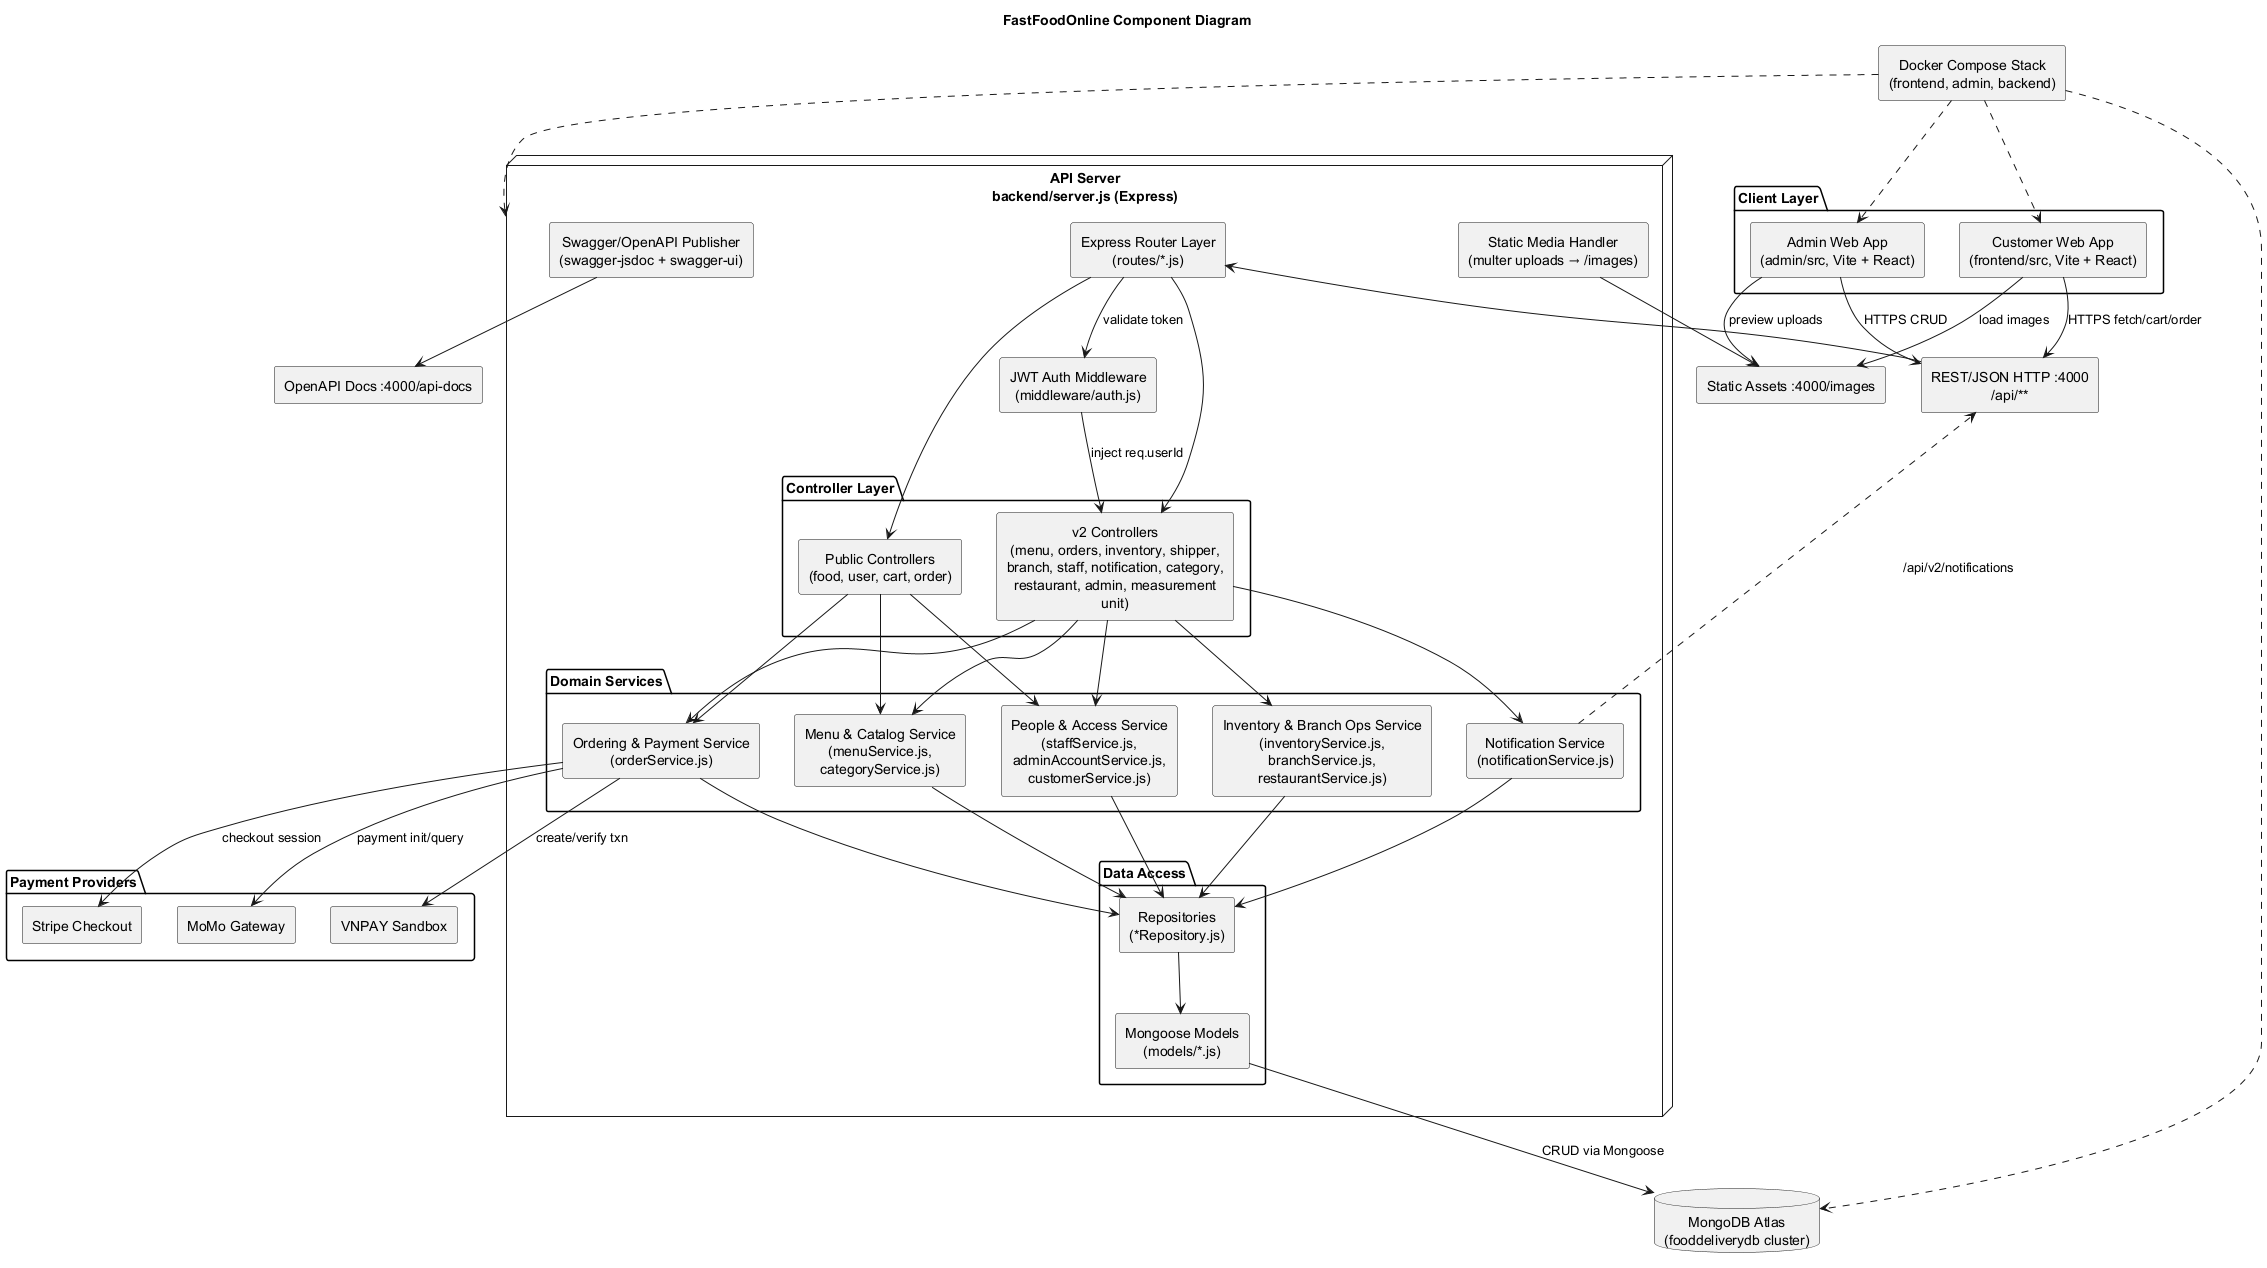

The diagram above was rendered by PlantUML. Its source (embedded in the PNG):
@startuml
skinparam componentStyle rectangle
skinparam shadowing false
skinparam wrapWidth 220
skinparam defaultTextAlignment center

title FastFoodOnline Component Diagram

package "Client Layer" {
  component "Customer Web App\n(frontend/src, Vite + React)" as Customer
  component "Admin Web App\n(admin/src, Vite + React)" as Admin
}

node "API Server\nbackend/server.js (Express)" as ApiHost {
  component "Express Router Layer\n(routes/*.js)" as Router
  component "JWT Auth Middleware\n(middleware/auth.js)" as Auth

  package "Controller Layer" {
    component "Public Controllers\n(food, user, cart, order)" as CtrlV1
    component "v2 Controllers\n(menu, orders, inventory, shipper,\nbranch, staff, notification, category,\nrestaurant, admin, measurement unit)" as CtrlV2
  }

  package "Domain Services" {
    component "Menu & Catalog Service\n(menuService.js, categoryService.js)" as MenuSvc
    component "Ordering & Payment Service\n(orderService.js)" as OrderSvc
    component "Inventory & Branch Ops Service\n(inventoryService.js,\nbranchService.js, restaurantService.js)" as InvSvc
    component "People & Access Service\n(staffService.js,\nadminAccountService.js,\ncustomerService.js)" as PeopleSvc
    component "Notification Service\n(notificationService.js)" as NotifSvc
  }

  package "Data Access" {
    component "Repositories\n(*Repository.js)" as Repos
    component "Mongoose Models\n(models/*.js)" as Models
  }

  component "Static Media Handler\n(multer uploads → /images)" as Media
  component "Swagger/OpenAPI Publisher\n(swagger-jsdoc + swagger-ui)" as Swagger
}

component "REST/JSON HTTP :4000\n/api/**" as RestPort
component "Static Assets :4000/images" as StaticPort
component "OpenAPI Docs :4000/api-docs" as DocsPort

database "MongoDB Atlas\n(fooddeliverydb cluster)" as Mongo

component "Docker Compose Stack\n(frontend, admin, backend)" as Compose

package "Payment Providers" {
  component "VNPAY Sandbox" as Vnpay
  component "Stripe Checkout" as Stripe
  component "MoMo Gateway" as Momo
}

Customer --> RestPort : HTTPS fetch/cart/order
Admin --> RestPort : HTTPS CRUD

Customer --> StaticPort : load images
Admin --> StaticPort : preview uploads

RestPort --> Router
Router --> CtrlV1
Router --> CtrlV2
Router --> Auth : validate token
Auth --> CtrlV2 : inject req.userId

CtrlV1 --> MenuSvc
CtrlV1 --> OrderSvc
CtrlV1 --> PeopleSvc

CtrlV2 --> MenuSvc
CtrlV2 --> OrderSvc
CtrlV2 --> InvSvc
CtrlV2 --> PeopleSvc
CtrlV2 --> NotifSvc

MenuSvc --> Repos
OrderSvc --> Repos
InvSvc --> Repos
PeopleSvc --> Repos
NotifSvc --> Repos

Repos --> Models
Models --> Mongo : CRUD via Mongoose

Media --> StaticPort
Swagger --> DocsPort

OrderSvc --> Vnpay : create/verify txn
OrderSvc --> Stripe : checkout session
OrderSvc --> Momo : payment init/query

NotifSvc ..> RestPort : /api/v2/notifications

Compose ..> Customer
Compose ..> Admin
Compose ..> ApiHost
Compose ..> Mongo

@enduml